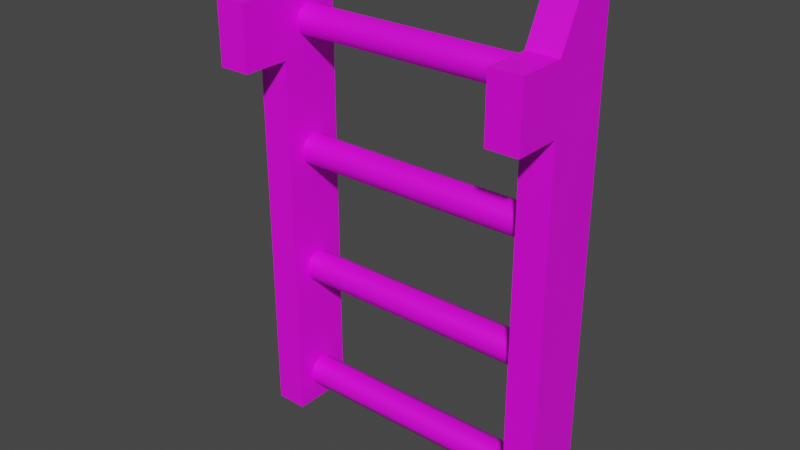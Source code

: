 # Source: ladder.blend  (saved by Blender 3.3.6; exported with 4.5.12 LTS)
import bpy
from mathutils import Matrix  # noqa: F401  (used for matrix-valued properties, if any)

bpy.ops.wm.read_factory_settings(use_empty=True)
scene = bpy.context.scene
scene.name = 'Scene'

# ---- collections
col_collection = bpy.data.collections.new('Collection'); scene.collection.children.link(col_collection)

# ---- images (referenced by path relative to the original .blend; pixels are not part of the script)
import os
ASSET_DIR = os.environ.get("B2B_ASSET_DIR", "")  # directory of the original .blend (textures are referenced by path, not embedded)
HERE = os.path.dirname(os.path.abspath(__file__))  # packed textures are extracted next to this script under _unpacked/

def load_image(name, relpath, width, height, colorspace="sRGB"):
    """Load a texture the original file referenced (path relative to the .blend, or extracted next to this script)."""
    p = next((c for c in (os.path.join(HERE, relpath), os.path.join(ASSET_DIR, relpath)) if relpath and os.path.exists(c)), "")
    if p:
        img = bpy.data.images.load(p, check_existing=True)
        img.name = name
    else:  # same state as the original file: an image datablock whose file is absent (Cycles renders it pink)
        img = bpy.data.images.new(name, width, height)
        img.source = "FILE"
        img.filepath = "//" + (relpath or name)
    img.colorspace_settings.name = colorspace
    return img
img_uv_png = load_image('uv.png', 'a1.psd', 1024, 1024, 'sRGB')

# ---- materials (node trees are filled in below, after node groups)
mat_m = bpy.data.materials.new('m')
mat_m.alpha_threshold = 0.0
mat_m.roughness = 0.5
mat_m.line_color = (0.0, 0.0, 0.0, 1.0)

# ---- node groups
ng_auto_smooth = bpy.data.node_groups.new('Auto Smooth', 'GeometryNodeTree')
_s = ng_auto_smooth.interface.new_socket(name='Geometry', in_out='OUTPUT', socket_type='NodeSocketGeometry')
_s = ng_auto_smooth.interface.new_socket(name='Geometry', in_out='INPUT', socket_type='NodeSocketGeometry')
_s = ng_auto_smooth.interface.new_socket(name='Angle', in_out='INPUT', socket_type='NodeSocketFloat')
_s.subtype = 'ANGLE'
_s.min_value = 0.0
_s.max_value = 3.142
ng_auto_smooth.is_modifier = True
_N = ng_auto_smooth.nodes; _L = ng_auto_smooth.links
n0 = _N.new('NodeGroupOutput'); n0.name = 'Group Output'; n0.location = (480, -100)
n1 = _N.new('NodeGroupInput'); n1.name = 'Group Input'; n1.location = (-420, -300)
n2 = _N.new('NodeGroupInput'); n2.name = 'Group Input.001'; n2.location = (-60, -100)
n3 = _N.new('GeometryNodeSetShadeSmooth'); n3.name = 'Set Shade Smooth'; n3.location = (120, -100)
n3.domain = 'EDGE'
n4 = _N.new('GeometryNodeSetShadeSmooth'); n4.name = 'Set Shade Smooth.001'; n4.location = (300, -100)
n5 = _N.new('GeometryNodeInputMeshEdgeAngle'); n5.name = 'Edge Angle'; n5.location = (-420, -220)
n6 = _N.new('GeometryNodeInputEdgeSmooth'); n6.name = 'Is Edge Smooth'; n6.location = (-60, -160)
n7 = _N.new('GeometryNodeInputShadeSmooth'); n7.name = 'Is Face Smooth'; n7.location = (-240, -340)
n8 = _N.new('FunctionNodeBooleanMath'); n8.name = 'Boolean Math'; n8.location = (-60, -220)
n9 = _N.new('FunctionNodeCompare'); n9.name = 'Compare'; n9.location = (-240, -180)
n9.operation = 'LESS_EQUAL'
_L.new(n5.outputs[0], n9.inputs[0])
_L.new(n4.outputs[0], n0.inputs[0])
_L.new(n1.outputs[1], n9.inputs[1])
_L.new(n9.outputs[0], n8.inputs[0])
_L.new(n7.outputs[0], n8.inputs[1])
_L.new(n2.outputs[0], n3.inputs[0])
_L.new(n6.outputs[0], n3.inputs[1])
_L.new(n3.outputs[0], n4.inputs[0])
_L.new(n8.outputs[0], n3.inputs[2])
n0.is_active_output = True

# ---- material node trees
mat_m.use_nodes = True; mat_m.node_tree.nodes.clear()
_N = mat_m.node_tree.nodes; _L = mat_m.node_tree.links
n0 = _N.new('ShaderNodeOutputMaterial'); n0.name = 'Material Output'; n0.location = (300, 300)
n1 = _N.new('ShaderNodeBsdfPrincipled'); n1.name = 'Principled BSDF'; n1.location = (10, 300)
n1.distribution = 'GGX'
n1.subsurface_method = 'RANDOM_WALK_SKIN'
n1.inputs[3].default_value = 1.45
n1.inputs[27].default_value = (0.0, 0.0, 0.0, 1.0)
n1.inputs[28].default_value = 1.0
n2 = _N.new('ShaderNodeTexImage'); n2.name = 'Image Texture'; n2.location = (-280, 280)
n2.image = img_uv_png
_L.new(n1.outputs[0], n0.inputs[0])
_L.new(n2.outputs[0], n1.inputs[0])
n0.is_active_output = True

# ---- world
world_world = bpy.data.worlds.new('World'); scene.world = world_world
world_world.use_nodes = True; world_world.node_tree.nodes.clear()
_N = world_world.node_tree.nodes; _L = world_world.node_tree.links
n0 = _N.new('ShaderNodeOutputWorld'); n0.name = 'World Output'; n0.location = (300, 300)
n1 = _N.new('ShaderNodeBackground'); n1.name = 'Background'; n1.location = (10, 300)
n1.inputs[0].default_value = (0.05088, 0.05088, 0.05088, 1.0)
_L.new(n1.outputs[0], n0.inputs[0])
n0.is_active_output = True
world_world.color = (0.05088, 0.05088, 0.05088)
world_world.use_sun_shadow = False
world_world.sun_shadow_jitter_overblur = 0.0

# ---- meshes
me_cube = bpy.data.meshes.new('Cube')
me_cube.from_pydata([(0.125, 0.0625, -0.325), (0.125, 0.0125, -0.025), (0.125, 0.0125, -0.325), (-0.125, 0.0625, -0.325), (-0.125, 0.0125, -0.025), (-0.125, 0.0125, -0.325), (0.1, 0.0625, -0.325), (-0.1, 0.0625, -0.325), (0.1, 0.0125, -0.025), (-0.1, 0.0125, -0.025), (0.1, 0.0125, -0.325), (-0.1, 0.0125, -0.325), (0.125, 0.0625, 0.025), (-0.125, 0.0625, 0.025), (-0.1, 0.0625, 0.025), (0.1, 0.0625, 0.025), (-0.1, -0.025, -0.025), (-0.125, -0.025, -0.025), (0.1, -0.025, -0.025), (0.125, -0.025, -0.025), (-0.1, -0.025, 0.025), (-0.125, -0.025, 0.025), (0.1, -0.025, 0.025), (0.125, -0.025, 0.025), (-0.1125, 0.05, 0.0), (0.1125, 0.05, 0.0), (-0.1125, 0.04634, -0.008839), (0.1125, 0.04634, -0.008839), (-0.1125, 0.0375, -0.0125), (0.1125, 0.0375, -0.0125), (-0.1125, 0.02866, -0.008839), (0.1125, 0.02866, -0.008839), (-0.1125, 0.025, 0.0), (0.1125, 0.025, 0.0), (-0.1125, 0.02866, 0.008839), (0.1125, 0.02866, 0.008839), (-0.1125, 0.0375, 0.0125), (0.1125, 0.0375, 0.0125), (-0.1125, 0.04634, 0.008839), (0.1125, 0.04634, 0.008839), (-0.1125, 0.05, -0.1), (0.1125, 0.05, -0.1), (-0.1125, 0.04634, -0.1088), (0.1125, 0.04634, -0.1088), (-0.1125, 0.0375, -0.1125), (0.1125, 0.0375, -0.1125), (-0.1125, 0.02866, -0.1088), (0.1125, 0.02866, -0.1088), (-0.1125, 0.025, -0.1), (0.1125, 0.025, -0.1), (-0.1125, 0.02866, -0.09116), (0.1125, 0.02866, -0.09116), (-0.1125, 0.0375, -0.0875), (0.1125, 0.0375, -0.0875), (-0.1125, 0.04634, -0.09116), (0.1125, 0.04634, -0.09116), (-0.1125, 0.05, -0.2), (0.1125, 0.05, -0.2), (-0.1125, 0.04634, -0.2088), (0.1125, 0.04634, -0.2088), (-0.1125, 0.0375, -0.2125), (0.1125, 0.0375, -0.2125), (-0.1125, 0.02866, -0.2088), (0.1125, 0.02866, -0.2088), (-0.1125, 0.025, -0.2), (0.1125, 0.025, -0.2), (-0.1125, 0.02866, -0.1912), (0.1125, 0.02866, -0.1912), (-0.1125, 0.0375, -0.1875), (0.1125, 0.0375, -0.1875), (-0.1125, 0.04634, -0.1912), (0.1125, 0.04634, -0.1912), (-0.1125, 0.05, -0.3), (0.1125, 0.05, -0.3), (-0.1125, 0.04634, -0.3088), (0.1125, 0.04634, -0.3088), (-0.1125, 0.0375, -0.3125), (0.1125, 0.0375, -0.3125), (-0.1125, 0.02866, -0.3088), (0.1125, 0.02866, -0.3088), (-0.1125, 0.025, -0.3), (0.1125, 0.025, -0.3), (-0.1125, 0.02866, -0.2912), (0.1125, 0.02866, -0.2912), (-0.1125, 0.0375, -0.2875), (0.1125, 0.0375, -0.2875), (-0.1125, 0.04634, -0.2912), (0.1125, 0.04634, -0.2912), (0.125, 0.0125, 0.025), (-0.125, 0.0125, 0.025), (-0.1, 0.0125, 0.025), (0.1, 0.0125, 0.025), (-0.125, 0.0625, 0.075), (-0.1, 0.0625, 0.075), (0.1, 0.0625, 0.075), (0.125, 0.0625, 0.075), (-0.1, 0.0375, 0.075), (0.1, 0.0375, 0.075), (0.125, 0.0375, 0.075), (-0.125, 0.0375, 0.075)], [], [(91, 22, 23, 88), (1, 88, 23, 19), (11, 9, 4, 5), (6, 0, 2, 10), (89, 21, 20, 90), (15, 6, 10, 8), (2, 1, 8, 10), (6, 15, 12, 0), (3, 13, 14, 7), (3, 7, 11, 5), (89, 99, 92, 13, 4), (21, 89, 4, 17), (91, 97, 94, 15, 8), (8, 1, 19, 18), (18, 19, 23, 22), (17, 16, 20, 21), (4, 13, 3, 5), (4, 9, 16, 17), (7, 14, 9, 11), (24, 25, 27, 26), (26, 27, 29, 28), (28, 29, 31, 30), (30, 31, 33, 32), (32, 33, 35, 34), (34, 35, 37, 36), (36, 37, 39, 38), (38, 39, 25, 24), (40, 41, 43, 42), (42, 43, 45, 44), (44, 45, 47, 46), (46, 47, 49, 48), (48, 49, 51, 50), (50, 51, 53, 52), (52, 53, 55, 54), (54, 55, 41, 40), (56, 57, 59, 58), (58, 59, 61, 60), (60, 61, 63, 62), (62, 63, 65, 64), (64, 65, 67, 66), (66, 67, 69, 68), (68, 69, 71, 70), (70, 71, 57, 56), (72, 73, 75, 74), (74, 75, 77, 76), (76, 77, 79, 78), (78, 79, 81, 80), (80, 81, 83, 82), (82, 83, 85, 84), (84, 85, 87, 86), (86, 87, 73, 72), (0, 12, 1, 2), (12, 95, 98, 88, 1), (14, 93, 96, 90, 9), (92, 99, 96, 93), (94, 97, 98, 95), (91, 88, 98, 97), (22, 91, 8, 18), (14, 13, 92, 93), (89, 90, 96, 99), (12, 15, 94, 95), (9, 90, 20, 16)])
me_cube.polygons.foreach_set('use_smooth', [True] * 62)
_uv = me_cube.uv_layers.new(name='UVMap')
_uv.uv.foreach_set('vector', [0.7175, 0.3076, 0.7175, 0.3647, 0.6774, 0.3647, 0.6774, 0.3076, 0.1061, 0.8005, 0.1077, 0.888, 0.05061, 0.888, 0.05061, 0.8005, 0.6774, 0.9548, 0.6774, 0.498, 0.7175, 0.498, 0.7175, 0.9548, 0.1858, 0.2908, 0.1858, 0.3323, 0.1061, 0.3323, 0.1061, 0.2908, 0.7175, 0.3076, 0.7175, 0.3647, 0.6774, 0.3647, 0.6774, 0.3076, 0.2248, 0.8767, 0.2248, 0.3323, 0.3076, 0.3323, 0.3076, 0.8009, 0.6774, 0.9548, 0.6774, 0.498, 0.7175, 0.498, 0.7175, 0.9548, 0.2248, 0.3323, 0.2248, 0.8767, 0.1858, 0.8767, 0.1858, 0.3323, 0.1858, 0.3323, 0.1858, 0.8767, 0.2248, 0.8767, 0.2248, 0.3323, 0.1858, 0.3323, 0.1858, 0.2908, 0.1061, 0.2908, 0.1061, 0.3323, 0.1077, 0.888, 0.1467, 0.9576, 0.1858, 0.9576, 0.1858, 0.8767, 0.1061, 0.8005, 0.05061, 0.888, 0.1077, 0.888, 0.1061, 0.8005, 0.05061, 0.8005, 0.3076, 0.8767, 0.2639, 0.9576, 0.2248, 0.9576, 0.2248, 0.8767, 0.3076, 0.8009, 0.7175, 0.498, 0.6774, 0.498, 0.6774, 0.4409, 0.7175, 0.4409, 0.7175, 0.4409, 0.6774, 0.4409, 0.6774, 0.3647, 0.7175, 0.3647, 0.7175, 0.4409, 0.6774, 0.4409, 0.6774, 0.3647, 0.7175, 0.3647, 0.1061, 0.8005, 0.1858, 0.8767, 0.1858, 0.3323, 0.1061, 0.3323, 0.7175, 0.498, 0.6774, 0.498, 0.6774, 0.4409, 0.7175, 0.4409, 0.2248, 0.3323, 0.2248, 0.8767, 0.3076, 0.8009, 0.3076, 0.3323, 0.47, 0.09654, 0.02, 0.09654, 0.02, 0.0774, 0.47, 0.0774, 0.47, 0.0774, 0.02, 0.0774, 0.02, 0.05827, 0.47, 0.05827, 0.47, 0.05827, 0.02, 0.05827, 0.02, 0.03913, 0.47, 0.03913, 0.47, 0.03913, 0.02, 0.03913, 0.02, 0.02, 0.47, 0.02, 0.47, 0.1731, 0.02, 0.1731, 0.02, 0.1539, 0.47, 0.1539, 0.47, 0.1539, 0.02, 0.1539, 0.02, 0.1348, 0.47, 0.1348, 0.47, 0.1348, 0.02, 0.1348, 0.02, 0.1157, 0.47, 0.1157, 0.47, 0.1157, 0.02, 0.1157, 0.02, 0.09654, 0.47, 0.09654, 0.47, 0.09654, 0.02, 0.09654, 0.02, 0.0774, 0.47, 0.0774, 0.47, 0.0774, 0.02, 0.0774, 0.02, 0.05827, 0.47, 0.05827, 0.47, 0.05827, 0.02, 0.05827, 0.02, 0.03913, 0.47, 0.03913, 0.47, 0.03913, 0.02, 0.03913, 0.02, 0.02, 0.47, 0.02, 0.47, 0.1731, 0.02, 0.1731, 0.02, 0.1539, 0.47, 0.1539, 0.47, 0.1539, 0.02, 0.1539, 0.02, 0.1348, 0.47, 0.1348, 0.47, 0.1348, 0.02, 0.1348, 0.02, 0.1157, 0.47, 0.1157, 0.47, 0.1157, 0.02, 0.1157, 0.02, 0.09654, 0.47, 0.09654, 0.02, 0.09654, 0.47, 0.09654, 0.47, 0.1157, 0.02, 0.1157, 0.02, 0.1157, 0.47, 0.1157, 0.47, 0.1348, 0.02, 0.1348, 0.02, 0.1348, 0.47, 0.1348, 0.47, 0.1539, 0.02, 0.1539, 0.02, 0.1539, 0.47, 0.1539, 0.47, 0.1731, 0.02, 0.1731, 0.02, 0.02, 0.47, 0.02, 0.47, 0.03913, 0.02, 0.03913, 0.02, 0.03913, 0.47, 0.03913, 0.47, 0.05827, 0.02, 0.05827, 0.02, 0.05827, 0.47, 0.05827, 0.47, 0.0774, 0.02, 0.0774, 0.02, 0.0774, 0.47, 0.0774, 0.47, 0.09654, 0.02, 0.09654, 0.47, 0.09654, 0.02, 0.09654, 0.02, 0.0774, 0.47, 0.0774, 0.47, 0.0774, 0.02, 0.0774, 0.02, 0.05827, 0.47, 0.05827, 0.47, 0.05827, 0.02, 0.05827, 0.02, 0.03913, 0.47, 0.03913, 0.47, 0.03913, 0.02, 0.03913, 0.02, 0.02, 0.47, 0.02, 0.47, 0.1731, 0.02, 0.1731, 0.02, 0.1539, 0.47, 0.1539, 0.47, 0.1539, 0.02, 0.1539, 0.02, 0.1348, 0.47, 0.1348, 0.47, 0.1348, 0.02, 0.1348, 0.02, 0.1157, 0.47, 0.1157, 0.47, 0.1157, 0.02, 0.1157, 0.02, 0.09654, 0.47, 0.09654, 0.1858, 0.3323, 0.1858, 0.8767, 0.1061, 0.8005, 0.1061, 0.3323, 0.1858, 0.8767, 0.1858, 0.9576, 0.1467, 0.9576, 0.1077, 0.888, 0.1061, 0.8005, 0.2248, 0.8767, 0.2248, 0.9576, 0.2639, 0.9576, 0.3076, 0.8767, 0.3076, 0.8009, 0.7175, 0.1844, 0.7175, 0.2225, 0.6774, 0.2225, 0.6774, 0.1844, 0.7175, 0.1844, 0.7175, 0.2225, 0.6774, 0.2225, 0.6774, 0.1844, 0.7175, 0.3076, 0.6774, 0.3076, 0.6774, 0.2225, 0.7175, 0.2225, 0.3639, 0.8767, 0.3076, 0.8767, 0.3076, 0.8009, 0.3639, 0.8009, 0.2248, 0.8767, 0.1858, 0.8767, 0.1858, 0.9576, 0.2248, 0.9576, 0.7175, 0.3076, 0.6774, 0.3076, 0.6774, 0.2225, 0.7175, 0.2225, 0.1858, 0.8767, 0.2248, 0.8767, 0.2248, 0.9576, 0.1858, 0.9576, 0.3076, 0.8009, 0.3076, 0.8767, 0.3639, 0.8767, 0.3639, 0.8009])
me_cube.materials.append(mat_m)
me_cube.use_mirror_vertex_groups = False
me_cube.update()
me_cube_001 = bpy.data.meshes.new('Cube.001')
me_cube_001.from_pydata([(-0.1125, -0.0375, -0.275), (0.1125, -0.0375, -0.275), (-0.1125, -0.03384, -0.2662), (0.1125, -0.03384, -0.2662), (-0.1125, -0.025, -0.2625), (0.1125, -0.025, -0.2625), (-0.1125, -0.01616, -0.2662), (0.1125, -0.01616, -0.2662), (-0.1125, -0.0125, -0.275), (0.1125, -0.0125, -0.275), (-0.1125, -0.01616, -0.2838), (0.1125, -0.01616, -0.2838), (-0.1125, -0.025, -0.2875), (0.1125, -0.025, -0.2875), (-0.1125, -0.03384, -0.2838), (0.1125, -0.03384, -0.2838), (-0.1125, -0.0375, -0.175), (0.1125, -0.0375, -0.175), (-0.1125, -0.03384, -0.1662), (0.1125, -0.03384, -0.1662), (-0.1125, -0.025, -0.1625), (0.1125, -0.025, -0.1625), (-0.1125, -0.01616, -0.1662), (0.1125, -0.01616, -0.1662), (-0.1125, -0.0125, -0.175), (0.1125, -0.0125, -0.175), (-0.1125, -0.01616, -0.1838), (0.1125, -0.01616, -0.1838), (-0.1125, -0.025, -0.1875), (0.1125, -0.025, -0.1875), (-0.1125, -0.03384, -0.1838), (0.1125, -0.03384, -0.1838), (-0.1125, -0.0375, -0.075), (0.1125, -0.0375, -0.075), (-0.1125, -0.03384, -0.06616), (0.1125, -0.03384, -0.06616), (-0.1125, -0.025, -0.0625), (0.1125, -0.025, -0.0625), (-0.1125, -0.01616, -0.06616), (0.1125, -0.01616, -0.06616), (-0.1125, -0.0125, -0.075), (0.1125, -0.0125, -0.075), (-0.1125, -0.01616, -0.08384), (0.1125, -0.01616, -0.08384), (-0.1125, -0.025, -0.0875), (0.1125, -0.025, -0.0875), (-0.1125, -0.03384, -0.08384), (0.1125, -0.03384, -0.08384), (0.125, -0.05, -0.4), (0.125, -0.05, -4.371e-09), (0.125, 5.762e-08, -0.4), (0.125, 5.551e-17, 1.081e-23), (-0.125, -0.05, -0.4), (-0.125, -0.05, -4.371e-09), (-0.125, 5.762e-08, -0.4), (-0.125, -5.551e-17, -1.081e-23), (0.1, -0.05, -4.371e-09), (-0.1, -0.05, -4.371e-09), (0.1, 5.762e-08, -0.4), (-0.1, 5.762e-08, -0.4), (0.1, 4.441e-17, 8.647e-24), (-0.1, -4.441e-17, -8.647e-24), (-0.1, -0.05, -0.4), (0.1, -0.05, -0.4), (-0.1125, -0.0375, -0.375), (0.1125, -0.0375, -0.375), (-0.1125, -0.03384, -0.3662), (0.1125, -0.03384, -0.3662), (-0.1125, -0.025, -0.3625), (0.1125, -0.025, -0.3625), (-0.1125, -0.01616, -0.3662), (0.1125, -0.01616, -0.3662), (-0.1125, -0.0125, -0.375), (0.1125, -0.0125, -0.375), (-0.1125, -0.01616, -0.3838), (0.1125, -0.01616, -0.3838), (-0.1125, -0.025, -0.3875), (0.1125, -0.025, -0.3875), (-0.1125, -0.03384, -0.3838), (0.1125, -0.03384, -0.3838), (0.1062, 0.01875, -2.533e-08), (0.1187, 0.01875, -2.533e-08), (0.1062, 0.01326, -0.01326), (0.1187, 0.01326, -0.01326), (0.1062, 4.47e-09, -0.01875), (0.1187, 4.47e-09, -0.01875), (0.1062, -0.01326, -0.01326), (0.1187, -0.01326, -0.01326), (0.1062, -0.01875, -3.427e-08), (0.1187, -0.01875, -3.427e-08), (0.1062, -0.01326, 0.01326), (0.1187, -0.01326, 0.01326), (0.1062, -4.47e-09, 0.01875), (0.1187, -4.47e-09, 0.01875), (0.1062, 0.01326, 0.01326), (0.1187, 0.01326, 0.01326), (0.1188, -1.267e-10, -2.991e-08), (0.1062, 7.162e-15, -3.004e-08), (-0.1187, 0.01875, -2.533e-08), (-0.1062, 0.01875, -2.533e-08), (-0.1187, 0.01326, -0.01326), (-0.1062, 0.01326, -0.01326), (-0.1187, 4.47e-09, -0.01875), (-0.1062, 4.47e-09, -0.01875), (-0.1187, -0.01326, -0.01326), (-0.1062, -0.01326, -0.01326), (-0.1187, -0.01875, -3.427e-08), (-0.1062, -0.01875, -3.427e-08), (-0.1187, -0.01326, 0.01326), (-0.1062, -0.01326, 0.01326), (-0.1187, -4.47e-09, 0.01875), (-0.1062, -4.47e-09, 0.01875), (-0.1187, 0.01326, 0.01326), (-0.1062, 0.01326, 0.01326), (-0.1062, -1.267e-10, -2.991e-08), (-0.1188, 7.162e-15, -3.004e-08)], [], [(0, 1, 3, 2), (2, 3, 5, 4), (4, 5, 7, 6), (6, 7, 9, 8), (8, 9, 11, 10), (10, 11, 13, 12), (12, 13, 15, 14), (14, 15, 1, 0), (16, 17, 19, 18), (18, 19, 21, 20), (20, 21, 23, 22), (22, 23, 25, 24), (24, 25, 27, 26), (26, 27, 29, 28), (28, 29, 31, 30), (30, 31, 17, 16), (32, 33, 35, 34), (34, 35, 37, 36), (36, 37, 39, 38), (38, 39, 41, 40), (40, 41, 43, 42), (42, 43, 45, 44), (44, 45, 47, 46), (46, 47, 33, 32), (55, 54, 52, 53), (56, 63, 48, 49), (49, 48, 50, 51), (61, 59, 54, 55), (56, 49, 51, 60), (53, 52, 62, 57), (51, 50, 58, 60), (63, 56, 60, 58), (57, 62, 59, 61), (53, 57, 61, 55), (48, 63, 58, 50), (54, 59, 62, 52), (64, 65, 67, 66), (66, 67, 69, 68), (68, 69, 71, 70), (70, 71, 73, 72), (72, 73, 75, 74), (74, 75, 77, 76), (76, 77, 79, 78), (78, 79, 65, 64), (80, 81, 83, 82), (82, 83, 85, 84), (84, 85, 87, 86), (86, 87, 89, 88), (88, 89, 91, 90), (90, 91, 93, 92), (80, 82, 97), (92, 93, 95, 94), (94, 95, 81, 80), (83, 81, 96), (81, 95, 96), (95, 93, 96), (93, 91, 96), (91, 89, 96), (89, 87, 96), (87, 85, 96), (85, 83, 96), (82, 84, 97), (84, 86, 97), (86, 88, 97), (88, 90, 97), (90, 92, 97), (92, 94, 97), (94, 80, 97), (98, 99, 101, 100), (100, 101, 103, 102), (102, 103, 105, 104), (104, 105, 107, 106), (106, 107, 109, 108), (108, 109, 111, 110), (98, 100, 115), (110, 111, 113, 112), (112, 113, 99, 98), (101, 99, 114), (99, 113, 114), (113, 111, 114), (111, 109, 114), (109, 107, 114), (107, 105, 114), (105, 103, 114), (103, 101, 114), (100, 102, 115), (102, 104, 115), (104, 106, 115), (106, 108, 115), (108, 110, 115), (110, 112, 115), (112, 98, 115)])
me_cube_001.polygons.foreach_set('use_smooth', [True] * 92)
_uv = me_cube_001.uv_layers.new(name='UVMap')
_uv.uv.foreach_set('vector', [0.47, 0.1731, 0.02, 0.1731, 0.02, 0.1539, 0.47, 0.1539, 0.47, 0.1539, 0.02, 0.1539, 0.02, 0.1348, 0.47, 0.1348, 0.47, 0.1348, 0.02, 0.1348, 0.02, 0.1157, 0.47, 0.1157, 0.47, 0.1157, 0.02, 0.1157, 0.02, 0.09654, 0.47, 0.09654, 0.47, 0.09654, 0.02, 0.09654, 0.02, 0.0774, 0.47, 0.0774, 0.47, 0.0774, 0.02, 0.0774, 0.02, 0.05827, 0.47, 0.05827, 0.47, 0.05827, 0.02, 0.05827, 0.02, 0.03913, 0.47, 0.03913, 0.47, 0.03913, 0.02, 0.03913, 0.02, 0.02, 0.47, 0.02, 0.47, 0.1731, 0.02, 0.1731, 0.02, 0.1539, 0.47, 0.1539, 0.47, 0.1539, 0.02, 0.1539, 0.02, 0.1348, 0.47, 0.1348, 0.47, 0.1348, 0.02, 0.1348, 0.02, 0.1157, 0.47, 0.1157, 0.47, 0.1157, 0.02, 0.1157, 0.02, 0.09654, 0.47, 0.09654, 0.47, 0.09654, 0.02, 0.09654, 0.02, 0.0774, 0.47, 0.0774, 0.47, 0.0774, 0.02, 0.0774, 0.02, 0.05827, 0.47, 0.05827, 0.47, 0.05827, 0.02, 0.05827, 0.02, 0.03913, 0.47, 0.03913, 0.47, 0.03913, 0.02, 0.03913, 0.02, 0.02, 0.47, 0.02, 0.47, 0.1731, 0.02, 0.1731, 0.02, 0.1539, 0.47, 0.1539, 0.47, 0.1539, 0.02, 0.1539, 0.02, 0.1348, 0.47, 0.1348, 0.47, 0.1348, 0.02, 0.1348, 0.02, 0.1157, 0.47, 0.1157, 0.47, 0.1157, 0.02, 0.1157, 0.02, 0.09654, 0.47, 0.09654, 0.47, 0.09654, 0.02, 0.09654, 0.02, 0.0774, 0.47, 0.0774, 0.47, 0.0774, 0.02, 0.0774, 0.02, 0.05827, 0.47, 0.05827, 0.47, 0.05827, 0.02, 0.05827, 0.02, 0.03913, 0.47, 0.03913, 0.47, 0.03913, 0.02, 0.03913, 0.02, 0.02, 0.47, 0.02, 0.5357, 0.9115, 0.5357, 0.2927, 0.6213, 0.2927, 0.6213, 0.9115, 0.4256, 0.9115, 0.4256, 0.2927, 0.3792, 0.2927, 0.3792, 0.9115, 0.6213, 0.9115, 0.6213, 0.2927, 0.5357, 0.2927, 0.5357, 0.9115, 0.5044, 0.9115, 0.5044, 0.2927, 0.5357, 0.2927, 0.5357, 0.9115, 0.6213, 0.9548, 0.6213, 0.9115, 0.5357, 0.9115, 0.5357, 0.9548, 0.3792, 0.9115, 0.3792, 0.2927, 0.4256, 0.2927, 0.4256, 0.9115, 0.5357, 0.9115, 0.5357, 0.2927, 0.5044, 0.2927, 0.5044, 0.9115, 0.4256, 0.2927, 0.4256, 0.9115, 0.5044, 0.9115, 0.5044, 0.2927, 0.4256, 0.9115, 0.4256, 0.2927, 0.5044, 0.2927, 0.5044, 0.9115, 0.6213, 0.9115, 0.6213, 0.9548, 0.5357, 0.9548, 0.5357, 0.9115, 0.6213, 0.2927, 0.6213, 0.2517, 0.5357, 0.2517, 0.5357, 0.2927, 0.5357, 0.2927, 0.5357, 0.2517, 0.6213, 0.2517, 0.6213, 0.2927, 0.47, 0.1731, 0.02, 0.1731, 0.02, 0.1539, 0.47, 0.1539, 0.47, 0.1539, 0.02, 0.1539, 0.02, 0.1348, 0.47, 0.1348, 0.47, 0.1348, 0.02, 0.1348, 0.02, 0.1157, 0.47, 0.1157, 0.47, 0.1157, 0.02, 0.1157, 0.02, 0.09654, 0.47, 0.09654, 0.47, 0.09654, 0.02, 0.09654, 0.02, 0.0774, 0.47, 0.0774, 0.47, 0.0774, 0.02, 0.0774, 0.02, 0.05827, 0.47, 0.05827, 0.47, 0.05827, 0.02, 0.05827, 0.02, 0.03913, 0.47, 0.03913, 0.47, 0.03913, 0.02, 0.03913, 0.02, 0.02, 0.47, 0.02, 0.8653, 0.3332, 0.8403, 0.3332, 0.8403, 0.3045, 0.8653, 0.3045, 0.8653, 0.3045, 0.8403, 0.3045, 0.8403, 0.2758, 0.8653, 0.2758, 0.8653, 0.2758, 0.8403, 0.2758, 0.8403, 0.2471, 0.8653, 0.2471, 0.8653, 0.4767, 0.8403, 0.4767, 0.8403, 0.448, 0.8653, 0.448, 0.8653, 0.448, 0.8403, 0.448, 0.8403, 0.4193, 0.8653, 0.4193, 0.8653, 0.4193, 0.8403, 0.4193, 0.8403, 0.3906, 0.8653, 0.3906, 0.8653, 0.3332, 0.8856, 0.3129, 0.8999, 0.3475, 0.8653, 0.3906, 0.8403, 0.3906, 0.8403, 0.3619, 0.8653, 0.3619, 0.8653, 0.3619, 0.8403, 0.3619, 0.8403, 0.3332, 0.8653, 0.3332, 0.82, 0.3129, 0.8403, 0.3332, 0.8056, 0.3475, 0.8403, 0.3332, 0.8403, 0.3619, 0.8056, 0.3475, 0.8403, 0.3619, 0.82, 0.3822, 0.8056, 0.3475, 0.82, 0.3822, 0.7913, 0.3822, 0.8056, 0.3475, 0.7913, 0.3822, 0.771, 0.3619, 0.8056, 0.3475, 0.771, 0.3619, 0.771, 0.3332, 0.8056, 0.3475, 0.771, 0.3332, 0.7913, 0.3129, 0.8056, 0.3475, 0.7913, 0.3129, 0.82, 0.3129, 0.8056, 0.3475, 0.8856, 0.3129, 0.9143, 0.3129, 0.8999, 0.3475, 0.9143, 0.3129, 0.9346, 0.3332, 0.8999, 0.3475, 0.9346, 0.3332, 0.9346, 0.3619, 0.8999, 0.3475, 0.9346, 0.3619, 0.9143, 0.3822, 0.8999, 0.3475, 0.9143, 0.3822, 0.8856, 0.3822, 0.8999, 0.3475, 0.8856, 0.3822, 0.8653, 0.3619, 0.8999, 0.3475, 0.8653, 0.3619, 0.8653, 0.3332, 0.8999, 0.3475, 0.8653, 0.3332, 0.8403, 0.3332, 0.8403, 0.3045, 0.8653, 0.3045, 0.8653, 0.3045, 0.8403, 0.3045, 0.8403, 0.2758, 0.8653, 0.2758, 0.8653, 0.2758, 0.8403, 0.2758, 0.8403, 0.2471, 0.8653, 0.2471, 0.8653, 0.4767, 0.8403, 0.4767, 0.8403, 0.448, 0.8653, 0.448, 0.8653, 0.448, 0.8403, 0.448, 0.8403, 0.4193, 0.8653, 0.4193, 0.8653, 0.4193, 0.8403, 0.4193, 0.8403, 0.3906, 0.8653, 0.3906, 0.8653, 0.3332, 0.8856, 0.3129, 0.8999, 0.3475, 0.8653, 0.3906, 0.8403, 0.3906, 0.8403, 0.3619, 0.8653, 0.3619, 0.8653, 0.3619, 0.8403, 0.3619, 0.8403, 0.3332, 0.8653, 0.3332, 0.82, 0.3129, 0.8403, 0.3332, 0.8056, 0.3475, 0.8403, 0.3332, 0.8403, 0.3619, 0.8056, 0.3475, 0.8403, 0.3619, 0.82, 0.3822, 0.8056, 0.3475, 0.82, 0.3822, 0.7913, 0.3822, 0.8056, 0.3475, 0.7913, 0.3822, 0.771, 0.3619, 0.8056, 0.3475, 0.771, 0.3619, 0.771, 0.3332, 0.8056, 0.3475, 0.771, 0.3332, 0.7913, 0.3129, 0.8056, 0.3475, 0.7913, 0.3129, 0.82, 0.3129, 0.8056, 0.3475, 0.8856, 0.3129, 0.9143, 0.3129, 0.8999, 0.3475, 0.9143, 0.3129, 0.9346, 0.3332, 0.8999, 0.3475, 0.9346, 0.3332, 0.9346, 0.3619, 0.8999, 0.3475, 0.9346, 0.3619, 0.9143, 0.3822, 0.8999, 0.3475, 0.9143, 0.3822, 0.8856, 0.3822, 0.8999, 0.3475, 0.8856, 0.3822, 0.8653, 0.3619, 0.8999, 0.3475, 0.8653, 0.3619, 0.8653, 0.3332, 0.8999, 0.3475])
me_cube_001.materials.append(mat_m)
me_cube_001.use_mirror_vertex_groups = False
me_cube_001.update()
me_cube_002 = bpy.data.meshes.new('Cube.002')
me_cube_002.from_pydata([(-0.1375, 0.0125, 0.0125), (-0.1375, -0.0125, 0.0125), (-0.125, 0.0125, 0.0125), (-0.125, -0.0125, 0.0125), (-0.1375, -0.0125, 0.075), (-0.125, 0.0125, 0.0625), (-0.125, -0.0125, 0.0625), (-0.1375, 0.0125, 0.075), (-0.1125, -0.0125, 0.0625), (-0.1125, 0.0125, 0.0625), (-0.1125, -0.0125, 0.075), (-0.1125, 0.0125, 0.075), (-0.1375, 0.0125, 5.464e-10), (-0.1375, 5.464e-10, -0.0125), (-0.1375, 0.008839, -0.008839), (-0.125, 0.0, 0.0), (-0.1375, -0.0125, -5.464e-10), (-0.1375, -0.008839, -0.008839), (-0.1375, 0.0, 0.0), (-0.125, 0.0125, 5.464e-10), (-0.125, 0.008839, -0.008839), (-0.125, -0.0125, -5.464e-10), (-0.125, 5.464e-10, -0.0125), (-0.125, -0.008839, -0.008839), (0.1375, 0.0125, 0.0125), (0.1375, -0.0125, 0.0125), (0.125, 0.0125, 0.0125), (0.125, -0.0125, 0.0125), (0.1375, -0.0125, 0.075), (0.125, 0.0125, 0.0625), (0.125, -0.0125, 0.0625), (0.1375, 0.0125, 0.075), (0.1125, -0.0125, 0.0625), (0.1125, 0.0125, 0.0625), (0.1125, -0.0125, 0.075), (0.1125, 0.0125, 0.075), (0.1375, 0.0125, 5.464e-10), (0.1375, 5.464e-10, -0.0125), (0.1375, 0.008839, -0.008839), (0.125, 0.0, 0.0), (0.1375, -0.0125, -5.464e-10), (0.1375, -0.008839, -0.008839), (0.1375, 0.0, 0.0), (0.125, 0.0125, 5.464e-10), (0.125, 0.008839, -0.008839), (0.125, -0.0125, -5.464e-10), (0.125, 5.464e-10, -0.0125), (0.125, -0.008839, -0.008839)], [], [(0, 12, 18, 16, 1), (0, 1, 4, 7), (2, 3, 21, 15, 19), (3, 1, 16, 21), (17, 16, 18), (15, 21, 23), (3, 2, 5, 6), (2, 0, 7, 5), (1, 3, 6, 4), (6, 5, 9, 8), (8, 9, 11, 10), (4, 6, 8, 10), (5, 7, 11, 9), (7, 4, 10, 11), (12, 19, 20, 14), (14, 20, 22, 13), (21, 16, 17, 23), (23, 17, 13, 22), (0, 2, 19, 12), (12, 14, 18), (14, 13, 18), (13, 17, 18), (15, 22, 20), (22, 15, 23), (19, 15, 20), (24, 25, 40, 42, 36), (24, 31, 28, 25), (26, 43, 39, 45, 27), (27, 45, 40, 25), (41, 42, 40), (39, 47, 45), (27, 30, 29, 26), (26, 29, 31, 24), (25, 28, 30, 27), (30, 32, 33, 29), (32, 34, 35, 33), (28, 34, 32, 30), (29, 33, 35, 31), (31, 35, 34, 28), (36, 38, 44, 43), (38, 37, 46, 44), (45, 47, 41, 40), (47, 46, 37, 41), (24, 36, 43, 26), (36, 42, 38), (38, 42, 37), (37, 42, 41), (39, 44, 46), (46, 47, 39), (43, 44, 39)])
me_cube_002.polygons.foreach_set('use_smooth', [True] * 50)
_uv = me_cube_002.uv_layers.new(name='UVMap')
_uv.uv.foreach_set('vector', [0.832, 0.7139, 0.832, 0.6889, 0.857, 0.6889, 0.882, 0.6889, 0.882, 0.7139, 0.832, 0.7139, 0.882, 0.7139, 0.882, 0.8389, 0.832, 0.8389, 0.8136, 0.5524, 0.8136, 0.6024, 0.7886, 0.6024, 0.7886, 0.5774, 0.7886, 0.5524, 0.907, 0.7139, 0.882, 0.7139, 0.882, 0.6889, 0.907, 0.6889, 0.8747, 0.6712, 0.882, 0.6889, 0.857, 0.6889, 0.7886, 0.5774, 0.7886, 0.6024, 0.771, 0.5951, 0.8136, 0.6024, 0.8136, 0.5524, 0.9136, 0.5524, 0.9136, 0.6024, 0.807, 0.7139, 0.832, 0.7139, 0.832, 0.8389, 0.807, 0.8139, 0.882, 0.7139, 0.907, 0.7139, 0.907, 0.8139, 0.882, 0.8389, 0.9136, 0.6024, 0.9136, 0.5524, 0.9386, 0.5524, 0.9386, 0.6024, 0.882, 0.9139, 0.832, 0.9139, 0.832, 0.8889, 0.882, 0.8889, 0.882, 0.8389, 0.907, 0.8139, 0.932, 0.8139, 0.932, 0.8389, 0.807, 0.8139, 0.832, 0.8389, 0.782, 0.8389, 0.782, 0.8139, 0.832, 0.8389, 0.882, 0.8389, 0.882, 0.8889, 0.832, 0.8889, 0.832, 0.6889, 0.807, 0.6889, 0.807, 0.6698, 0.832, 0.6698, 0.832, 0.6698, 0.807, 0.6698, 0.807, 0.6507, 0.832, 0.6507, 0.907, 0.6889, 0.882, 0.6889, 0.882, 0.6698, 0.907, 0.6698, 0.907, 0.6698, 0.882, 0.6698, 0.882, 0.6507, 0.907, 0.6507, 0.832, 0.7139, 0.807, 0.7139, 0.807, 0.6889, 0.832, 0.6889, 0.832, 0.6889, 0.8393, 0.6712, 0.857, 0.6889, 0.8393, 0.6712, 0.857, 0.6639, 0.857, 0.6889, 0.857, 0.6639, 0.8747, 0.6712, 0.857, 0.6889, 0.7886, 0.5774, 0.7636, 0.5774, 0.771, 0.5598, 0.7636, 0.5774, 0.7886, 0.5774, 0.771, 0.5951, 0.7886, 0.5524, 0.7886, 0.5774, 0.771, 0.5598, 0.882, 0.7139, 0.832, 0.7139, 0.832, 0.6889, 0.857, 0.6889, 0.882, 0.6889, 0.882, 0.7139, 0.882, 0.8389, 0.832, 0.8389, 0.832, 0.7139, 0.8136, 0.6024, 0.7886, 0.6024, 0.7886, 0.5774, 0.7886, 0.5524, 0.8136, 0.5524, 0.807, 0.7139, 0.807, 0.6889, 0.832, 0.6889, 0.832, 0.7139, 0.8393, 0.6712, 0.857, 0.6889, 0.832, 0.6889, 0.7886, 0.5774, 0.771, 0.5598, 0.7886, 0.5524, 0.8136, 0.5524, 0.9136, 0.5524, 0.9136, 0.6024, 0.8136, 0.6024, 0.907, 0.7139, 0.907, 0.8139, 0.882, 0.8389, 0.882, 0.7139, 0.832, 0.7139, 0.832, 0.8389, 0.807, 0.8139, 0.807, 0.7139, 0.9136, 0.5524, 0.9386, 0.5524, 0.9386, 0.6024, 0.9136, 0.6024, 0.832, 0.9139, 0.832, 0.8889, 0.882, 0.8889, 0.882, 0.9139, 0.832, 0.8389, 0.782, 0.8389, 0.782, 0.8139, 0.807, 0.8139, 0.907, 0.8139, 0.932, 0.8139, 0.932, 0.8389, 0.882, 0.8389, 0.882, 0.8389, 0.882, 0.8889, 0.832, 0.8889, 0.832, 0.8389, 0.882, 0.6889, 0.882, 0.6698, 0.907, 0.6698, 0.907, 0.6889, 0.882, 0.6698, 0.882, 0.6507, 0.907, 0.6507, 0.907, 0.6698, 0.807, 0.6889, 0.807, 0.6698, 0.832, 0.6698, 0.832, 0.6889, 0.807, 0.6698, 0.807, 0.6507, 0.832, 0.6507, 0.832, 0.6698, 0.882, 0.7139, 0.882, 0.6889, 0.907, 0.6889, 0.907, 0.7139, 0.882, 0.6889, 0.857, 0.6889, 0.8747, 0.6712, 0.8747, 0.6712, 0.857, 0.6889, 0.857, 0.6639, 0.857, 0.6639, 0.857, 0.6889, 0.8393, 0.6712, 0.7886, 0.5774, 0.771, 0.5951, 0.7636, 0.5774, 0.7636, 0.5774, 0.771, 0.5598, 0.7886, 0.5774, 0.7886, 0.6024, 0.771, 0.5951, 0.7886, 0.5774])
me_cube_002.materials.append(mat_m)
me_cube_002.use_mirror_vertex_groups = False
me_cube_002.update()

# ---- objects
ob_upper_ladder = bpy.data.objects.new('upper_ladder', me_cube)
ob_lower_ladder = bpy.data.objects.new('lower_ladder', me_cube_001)
ob_latch = bpy.data.objects.new('latch', me_cube_002)

# ---- transforms, parenting, visibility, modifiers, constraints
ob_upper_ladder.location = (0.0, 0.0, 0.0)
ob_upper_ladder.lock_rotations_4d = False
ob_upper_ladder.empty_display_type = 'ARROWS'
ob_upper_ladder.lineart.crease_threshold = 0.0
_m = ob_upper_ladder.modifiers.new('Auto Smooth', 'NODES')
_m.node_group = ng_auto_smooth
_gi = [s.identifier for s in ng_auto_smooth.interface.items_tree if s.item_type == 'SOCKET' and s.in_out == 'INPUT']
_m[_gi[1]] = 1.047  # Angle
ob_lower_ladder.location = (0.0, 0.0625, -0.325)
ob_lower_ladder.lock_rotations_4d = False
ob_lower_ladder.empty_display_type = 'ARROWS'
ob_lower_ladder.hide_render = True
ob_lower_ladder.lineart.crease_threshold = 0.0
_m = ob_lower_ladder.modifiers.new('Auto Smooth', 'NODES')
_m.node_group = ng_auto_smooth
_gi = [s.identifier for s in ng_auto_smooth.interface.items_tree if s.item_type == 'SOCKET' and s.in_out == 'INPUT']
_m[_gi[1]] = 1.047  # Angle
ob_latch.location = (0.0, 0.05, 0.05)
ob_latch.lock_rotations_4d = False
ob_latch.empty_display_type = 'ARROWS'
ob_latch.hide_render = True
ob_latch.lineart.crease_threshold = 0.0
_m = ob_latch.modifiers.new('Auto Smooth', 'NODES')
_m.node_group = ng_auto_smooth
_gi = [s.identifier for s in ng_auto_smooth.interface.items_tree if s.item_type == 'SOCKET' and s.in_out == 'INPUT']
_m[_gi[1]] = 1.047  # Angle

# ---- collection membership
col_collection.objects.link(ob_upper_ladder)
col_collection.objects.link(ob_lower_ladder)
col_collection.objects.link(ob_latch)

# ---- scene / render settings (as saved in the file)
scene.frame_start = 0; scene.frame_end = 60; scene.frame_set(0)
scene.render.engine = 'CYCLES'
scene.cycles.sampling_pattern = 'TABULATED_SOBOL'
scene.cycles.use_light_tree = False
scene.cycles.bake_type = 'AO'
scene.view_settings.view_transform = 'Filmic'
bpy.context.view_layer.update()

# ---- added for rendering (the .blend has no active camera and no usable light): camera, sun
cam_auto = bpy.data.cameras.new('AutoCamera')
cam_auto.lens = 50.0
cam_auto.sensor_width = 36.0
cam_auto.clip_end = 1000.0
ob_auto_camera = bpy.data.objects.new('AutoCamera', cam_auto)
scene.collection.objects.link(ob_auto_camera)
ob_auto_camera.location = (0.443873, -0.513897, 0.230098)
ob_auto_camera.rotation_euler = (1.09748, -7.21219e-08, 0.694738)
scene.camera = ob_auto_camera
light_auto_sun = bpy.data.lights.new('AutoSun', 'SUN')
light_auto_sun.energy = 3.0
light_auto_sun.angle = 0.0523599
ob_auto_sun = bpy.data.objects.new('AutoSun', light_auto_sun)
scene.collection.objects.link(ob_auto_sun)
ob_auto_sun.rotation_euler = (0.872665, 0.174533, 0.523599)
bpy.context.view_layer.update()
